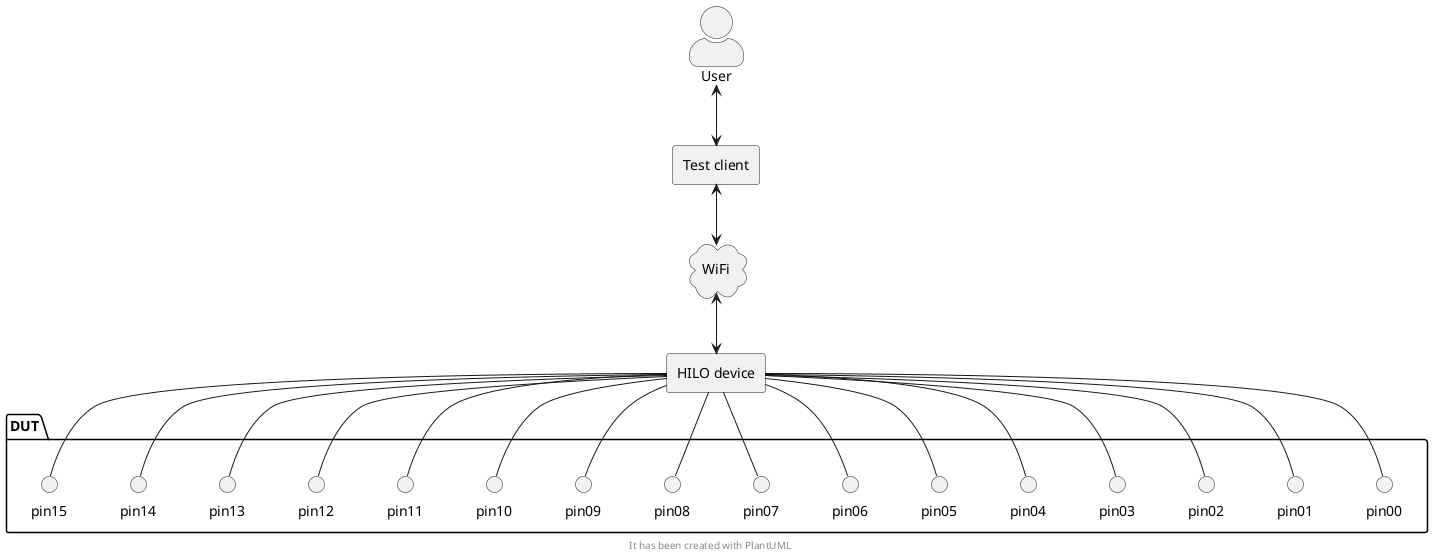

The diagram above was rendered by PlantUML. Its source (embedded in the PNG):
@startuml

top to bottom direction
skinparam actorStyle awesome

footer "It has been created with PlantUML"

cloud "WiFi" AS WLAN

rectangle "Test client" as TCL

rectangle "HILO device" as HILO

package "DUT" as DUT {
	circle "pin00" as DP00
	circle "pin01" as DP01
	circle "pin02" as DP02
	circle "pin03" as DP03
	circle "pin04" as DP04
	circle "pin05" as DP05
	circle "pin06" as DP06
	circle "pin07" as DP07
	circle "pin08" as DP08
	circle "pin09" as DP09
	circle "pin10" as DP10
	circle "pin11" as DP11
	circle "pin12" as DP12
	circle "pin13" as DP13
	circle "pin14" as DP14
	circle "pin15" as DP15
}

:User: <-down-> TCL
TCL  <-down-> WLAN
WLAN <-down-> HILO

HILO -down- DP00
HILO -down- DP01
HILO -down- DP02
HILO -down- DP03
HILO -down- DP04
HILO -down- DP05
HILO -down- DP06
HILO -down- DP07
HILO -down- DP08
HILO -down- DP09
HILO -down- DP10
HILO -down- DP11
HILO -down- DP12
HILO -down- DP13
HILO -down- DP14
HILO -down- DP15

@enduml